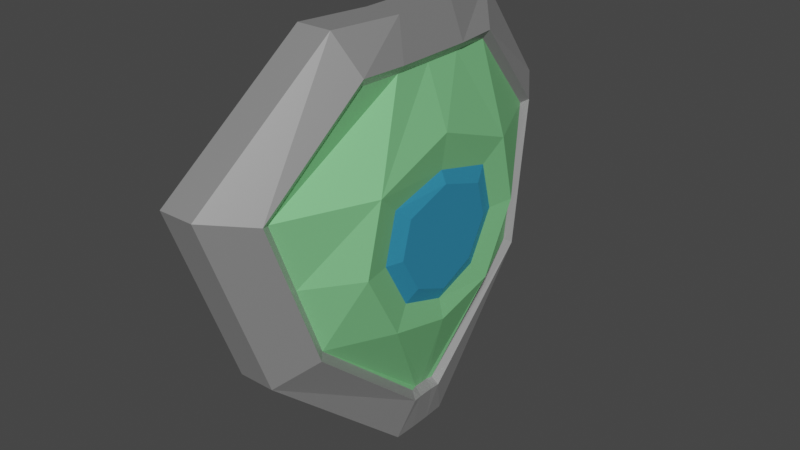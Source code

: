 # Source: Shield.blend  (saved by Blender 2.80.75; exported with 4.5.12 LTS)
import bpy
from mathutils import Matrix  # noqa: F401  (used for matrix-valued properties, if any)

bpy.ops.wm.read_factory_settings(use_empty=True)
scene = bpy.context.scene
scene.name = 'Scene'

# ---- collections
col_collection = bpy.data.collections.new('Collection'); scene.collection.children.link(col_collection)

# ---- materials (node trees are filled in below, after node groups)
mat_edge = bpy.data.materials.new('Edge')
mat_edge.use_transparent_shadow = False
mat_inner = bpy.data.materials.new('Inner')
mat_inner.use_transparent_shadow = False
mat_middle = bpy.data.materials.new('Middle')
mat_middle.use_transparent_shadow = False

# ---- material node trees
mat_edge.use_nodes = True; mat_edge.node_tree.nodes.clear()
_N = mat_edge.node_tree.nodes; _L = mat_edge.node_tree.links
n0 = _N.new('ShaderNodeOutputMaterial'); n0.name = 'Material Output'; n0.location = (300, 300)
n1 = _N.new('ShaderNodeBsdfPrincipled'); n1.name = 'Principled BSDF'; n1.location = (10, 300)
n1.distribution = 'GGX'
n1.subsurface_method = 'BURLEY'
n1.inputs[0].default_value = (0.5926, 0.5926, 0.5926, 1.0)
n1.inputs[1].default_value = 0.7583
n1.inputs[3].default_value = 1.45
n1.inputs[27].default_value = (0.0, 0.0, 0.0, 1.0)
n1.inputs[28].default_value = 1.0
_L.new(n1.outputs[0], n0.inputs[0])
n0.is_active_output = True
mat_inner.use_nodes = True; mat_inner.node_tree.nodes.clear()
_N = mat_inner.node_tree.nodes; _L = mat_inner.node_tree.links
n0 = _N.new('ShaderNodeOutputMaterial'); n0.name = 'Material Output'; n0.location = (300, 300)
n1 = _N.new('ShaderNodeBsdfPrincipled'); n1.name = 'Principled BSDF'; n1.location = (10, 300)
n1.distribution = 'GGX'
n1.subsurface_method = 'BURLEY'
n1.inputs[0].default_value = (0.285, 0.8, 0.3345, 1.0)
n1.inputs[1].default_value = 0.4083
n1.inputs[3].default_value = 1.45
n1.inputs[27].default_value = (0.0, 0.0, 0.0, 1.0)
n1.inputs[28].default_value = 1.0
_L.new(n1.outputs[0], n0.inputs[0])
n0.is_active_output = True
mat_middle.use_nodes = True; mat_middle.node_tree.nodes.clear()
_N = mat_middle.node_tree.nodes; _L = mat_middle.node_tree.links
n0 = _N.new('ShaderNodeOutputMaterial'); n0.name = 'Material Output'; n0.location = (300, 300)
n1 = _N.new('ShaderNodeBsdfPrincipled'); n1.name = 'Principled BSDF'; n1.location = (10, 300)
n1.distribution = 'GGX'
n1.subsurface_method = 'BURLEY'
n1.inputs[0].default_value = (0.0797, 0.5918, 1.0, 1.0)
n1.inputs[1].default_value = 0.7
n1.inputs[3].default_value = 1.45
n1.inputs[27].default_value = (0.0, 0.0, 0.0, 1.0)
n1.inputs[28].default_value = 1.0
_L.new(n1.outputs[0], n0.inputs[0])
n0.is_active_output = True

# ---- world
world_world = bpy.data.worlds.new('World'); scene.world = world_world
world_world.use_nodes = True; world_world.node_tree.nodes.clear()
_N = world_world.node_tree.nodes; _L = world_world.node_tree.links
n0 = _N.new('ShaderNodeOutputWorld'); n0.name = 'World Output'; n0.location = (300, 300)
n1 = _N.new('ShaderNodeBackground'); n1.name = 'Background'; n1.location = (10, 300)
n1.inputs[0].default_value = (0.05088, 0.05088, 0.05088, 1.0)
_L.new(n1.outputs[0], n0.inputs[0])
n0.is_active_output = True
world_world.color = (0.05088, 0.05088, 0.05088)
world_world.use_sun_shadow = False
world_world.sun_shadow_jitter_overblur = 0.0

# ---- meshes
me_plane = bpy.data.meshes.new('Plane')
me_plane.from_pydata([(0.1304, -0.3596, 0.06906), (0.3869, -0.06714, 0.1103), (0.1304, 0.3596, 0.06906), (0.3869, 0.06714, 0.1103), (-0.223, -0.468, 0.02801), (-0.223, 0.468, 0.02801), (-0.4832, -0.207, 0.08953), (-0.4832, 0.207, 0.08953), (0.08455, -0.2886, 0.1233), (0.2888, -0.03053, 0.1175), (0.2888, 0.03053, 0.1175), (0.07492, 0.2744, 0.1121), (-0.1951, 0.3574, 0.08145), (-0.2, -0.376, 0.09025), (-0.385, 0.1669, 0.1175), (-0.385, -0.1669, 0.1175), (0.01714, 0.07714, 0.1669), (0.01714, -0.07714, 0.1669), (0.2886, -0.01719, 0.1143), (0.2886, 0.01719, 0.1143), (-0.1326, 0.09872, 0.1669), (-0.1326, -0.09872, 0.1669), (-0.3849, 0.08153, 0.1226), (-0.3849, -0.08153, 0.1226), (0.3869, -0.02238, 0.1118), (0.3869, 0.02238, 0.1118), (-0.4832, 0.069, 0.1155), (-0.4832, -0.069, 0.1155), (0.08454, -0.1355, 0.1286), (0.08454, -0.2886, 0.04962), (0.2924, -0.03183, 0.07671), (0.2923, 0.01719, 0.07373), (0.2924, 0.03183, 0.07671), (0.07699, 0.2775, 0.06865), (-0.2, -0.1765, 0.1286), (-0.2, -0.376, 0.01483), (-0.1962, 0.3614, 0.03631), (-0.3886, -0.08151, 0.08223), (-0.3887, -0.1683, 0.07577), (-0.3887, 0.1683, 0.07577), (0.1304, -0.3596, -0.006894), (0.3869, -0.06714, 0.0393), (0.3869, 0.02238, 0.04085), (0.3869, 0.06714, 0.0393), (0.1304, 0.3596, -0.006894), (-0.223, 0.468, -0.04738), (-0.223, -0.468, -0.04738), (-0.4833, -0.069, 0.04476), (-0.4833, -0.207, 0.0172), (-0.4833, 0.207, 0.0172), (0.08454, 0.1355, 0.1286), (0.2923, -0.01719, 0.07373), (-0.2, 0.1765, 0.1286), (-0.3886, 0.08151, 0.08223), (0.3869, -0.02238, 0.04085), (-0.4833, 0.069, 0.04476), (0.07492, -0.2744, 0.1121), (0.3057, -0.03654, 0.1298), (0.3057, 0.01716, 0.1281), (0.3057, 0.03654, 0.1298), (0.08455, 0.2886, 0.1233), (-0.2, 0.376, 0.09025), (-0.1951, -0.3574, 0.08145), (-0.402, -0.08142, 0.1361), (-0.402, -0.1734, 0.1285), (-0.402, 0.1734, 0.1285), (0.3057, -0.01716, 0.1281), (-0.402, 0.08142, 0.1361), (0.07699, -0.2775, 0.06865), (0.3056, -0.03654, 0.05996), (0.3056, 0.01716, 0.05823), (0.3056, 0.03654, 0.05996), (0.08454, 0.2886, 0.04962), (-0.2, 0.376, 0.01483), (-0.1962, -0.3614, 0.03631), (-0.402, -0.08142, 0.06656), (-0.402, -0.1734, 0.05758), (-0.402, 0.1734, 0.05758), (0.3056, -0.01716, 0.05823), (-0.402, 0.08142, 0.06656), (0.08455, 0.1355, 0.1666), (0.08455, -0.1355, 0.1666), (-0.2, 0.1765, 0.1666), (-0.2, -0.1765, 0.1666), (0.04234, 0.09896, 0.1562), (0.04234, -0.09896, 0.1562), (-0.1578, 0.1278, 0.1562), (-0.1578, -0.1278, 0.1562), (0.1176, -1.153e-08, 0.1666), (0.3057, 1.441e-09, 0.1281), (-0.265, -1.091e-24, 0.1666), (-0.402, 0.0, 0.1361), (0.3869, 1.441e-09, 0.1118), (-0.4832, 0.0, 0.1155), (0.08454, -1.153e-08, 0.1286), (0.3056, 1.441e-09, 0.05823), (-0.2, 0.0, 0.1286), (-0.402, 0.0, 0.06656), (0.3869, 1.441e-09, 0.04085), (-0.4833, 0.0, 0.04476), (0.2886, 0.0, 0.1143), (-0.3849, 0.0, 0.1226), (0.2923, 0.0, 0.07373), (-0.3886, 0.0, 0.08223), (0.07539, 5.54e-25, 0.1562), (-0.1905, -5.493e-25, 0.1562), (0.05019, -5.766e-09, 0.1669), (-0.1653, -5.493e-25, 0.1669), (-0.05771, 0.3323, 0.1068), (-0.05771, -0.3323, 0.1068), (-0.04625, 0.4138, 0.04853), (-0.04625, -0.4138, 0.04853), (-0.05771, -0.2126, 0.1666), (-0.05771, 0.2126, 0.1666), (-0.05773, 0.3323, 0.03223), (-0.05773, -0.3323, 0.03223), (-0.04627, 0.4138, -0.02714), (-0.04627, -0.4138, -0.02714), (-0.05773, -0.156, 0.1286), (-0.05773, 0.156, 0.1286), (-0.06011, 0.3159, 0.09675), (-0.06011, -0.3159, 0.09675), (-0.05961, 0.3195, 0.05248), (-0.05961, -0.3195, 0.05248), (-0.05771, -0.1545, 0.1562), (-0.05771, 0.1545, 0.1562), (-0.05771, -0.1198, 0.1669), (-0.05771, 0.1198, 0.1669), (-0.05773, -5.766e-09, 0.1286), (-0.05758, -2.883e-09, 0.1669)], [], [(80, 11, 10, 19), (113, 82, 12, 120), (82, 22, 14, 12), (57, 1, 0, 8), (66, 24, 1, 57), (60, 2, 3, 59), (108, 110, 2, 60), (109, 111, 4, 13), (67, 26, 7, 65), (65, 7, 5, 61), (13, 4, 6, 64), (64, 6, 27, 63), (91, 93, 26, 67), (59, 3, 25, 58), (89, 92, 24, 66), (62, 15, 23, 83), (90, 101, 22, 82), (121, 62, 83, 112), (129, 107, 20, 127), (56, 81, 18, 9), (88, 80, 19, 100), (50, 31, 32, 33), (119, 122, 36, 52), (52, 36, 39, 53), (69, 29, 40, 41), (78, 69, 41, 54), (72, 71, 43, 44), (114, 72, 44, 116), (115, 35, 46, 117), (79, 77, 49, 55), (77, 73, 45, 49), (35, 76, 48, 46), (76, 75, 47, 48), (97, 79, 55, 99), (71, 70, 42, 43), (95, 78, 54, 98), (74, 34, 37, 38), (96, 52, 53, 103), (123, 118, 34, 74), (128, 119, 52, 96), (68, 30, 51, 28), (94, 102, 31, 50), (111, 0, 40, 117), (25, 3, 43, 42), (92, 25, 42, 98), (27, 6, 48, 47), (3, 2, 44, 43), (7, 26, 55, 49), (5, 7, 49, 45), (110, 5, 45, 116), (93, 27, 47, 99), (0, 1, 41, 40), (6, 4, 46, 48), (1, 24, 54, 41), (56, 9, 57, 8), (19, 10, 59, 58), (10, 11, 60, 59), (120, 12, 61, 108), (121, 56, 8, 109), (23, 15, 64, 63), (12, 14, 65, 61), (15, 62, 13, 64), (9, 18, 66, 57), (100, 19, 58, 89), (14, 22, 67, 65), (101, 23, 63, 91), (30, 68, 29, 69), (32, 31, 70, 71), (33, 32, 71, 72), (122, 33, 72, 114), (123, 74, 35, 115), (38, 37, 75, 76), (39, 36, 73, 77), (74, 38, 76, 35), (51, 30, 69, 78), (102, 51, 78, 95), (53, 39, 77, 79), (103, 53, 79, 97), (104, 84, 80, 88), (105, 87, 83, 90), (124, 85, 81, 112), (125, 86, 82, 113), (106, 16, 84, 104), (107, 21, 87, 105), (126, 17, 85, 124), (127, 20, 86, 125), (20, 107, 105, 86), (17, 106, 104, 85), (86, 105, 90, 82), (85, 104, 88, 81), (37, 103, 97, 75), (31, 102, 95, 70), (22, 101, 91, 67), (18, 100, 89, 66), (26, 93, 99, 55), (24, 92, 98, 54), (28, 51, 102, 94), (118, 128, 96, 34), (34, 96, 103, 37), (70, 95, 98, 42), (75, 97, 99, 47), (81, 88, 100, 18), (126, 21, 107, 129), (83, 23, 101, 90), (58, 25, 92, 89), (63, 27, 93, 91), (17, 126, 129, 106), (28, 94, 128, 118), (16, 127, 125, 84), (21, 126, 124, 87), (84, 125, 113, 80), (87, 124, 112, 83), (68, 123, 115, 29), (36, 122, 114, 73), (62, 121, 109, 13), (11, 120, 108, 60), (2, 110, 116, 44), (4, 111, 117, 46), (94, 50, 119, 128), (68, 28, 118, 123), (29, 115, 117, 40), (73, 114, 116, 45), (50, 33, 122, 119), (106, 129, 127, 16), (56, 121, 112, 81), (8, 0, 111, 109), (61, 5, 110, 108), (80, 113, 120, 11)])
me_plane.polygons.foreach_set('material_index', [1, 1, 1, 0, 0, 0, 0, 0, 0, 0, 0, 0, 0, 0, 0, 1, 1, 1, 2, 1, 1, 1, 1, 1, 0, 0, 0, 0, 0, 0, 0, 0, 0, 0, 0, 0, 1, 1, 1, 2, 1, 1, 0, 0, 0, 0, 0, 0, 0, 0, 0, 0, 0, 0, 0, 0, 0, 0, 0, 0, 0, 0, 0, 0, 0, 0, 0, 0, 0, 0, 0, 0, 0, 0, 0, 0, 0, 0, 1, 1, 1, 1, 2, 2, 2, 2, 2, 2, 1, 1, 0, 0, 0, 0, 0, 0, 1, 2, 1, 0, 0, 1, 2, 1, 0, 0, 2, 2, 2, 2, 1, 1, 0, 0, 0, 0, 0, 0, 2, 1, 0, 0, 1, 2, 1, 0, 0, 1])
_uv = me_plane.uv_layers.new(name='UVMap')
_uv.uv.foreach_set('vector', [0.7725, 0.6301, 0.7725, 0.8617, 0.9159, 0.5723, 0.9159, 0.5398, 0.7725, 0.629, 0.7725, 0.6279, 0.7725, 0.8554, 0.7725, 0.8586, 0.7725, 0.6279, 0.7725, 0.6035, 0.7725, 0.7887, 0.7725, 0.8554, 0.9279, 0.3484, 1.0, 0.0, 0.7725, 0.0, 0.7725, 0.1098, 0.9279, 0.4495, 1.0, 0.3333, 1.0, 0.0, 0.9279, 0.3484, 0.7725, 0.8902, 0.7725, 1.0, 1.0, 1.0, 0.9279, 0.6516, 0.7725, 0.887, 0.7725, 1.0, 0.7725, 1.0, 0.7725, 0.8902, 0.7725, 0.113, 0.7725, 0.0, 0.7725, 0.0, 0.7725, 0.1162, 0.7725, 0.6102, 0.7725, 0.6667, 0.7725, 1.0, 0.7725, 0.8305, 0.7725, 0.8305, 0.7725, 1.0, 0.7725, 1.0, 0.7725, 0.8838, 0.7725, 0.1162, 0.7725, 0.0, 0.7725, 0.0, 0.7725, 0.1695, 0.7725, 0.1695, 0.7725, 0.0, 0.7725, 0.3333, 0.7725, 0.3898, 0.7725, 0.5, 0.7725, 0.5, 0.7725, 0.6667, 0.7725, 0.6102, 0.9279, 0.6516, 1.0, 1.0, 1.0, 0.6667, 0.9279, 0.5505, 0.9279, 0.5, 1.0, 0.5, 1.0, 0.3333, 0.9279, 0.4495, 0.7725, 0.1446, 0.7725, 0.2113, 0.7725, 0.3965, 0.7725, 0.3721, 0.7725, 0.5, 0.7725, 0.5, 0.7725, 0.6035, 0.7725, 0.6279, 0.7725, 0.1414, 0.7725, 0.1446, 0.7725, 0.3721, 0.7725, 0.371, 0.7725, 0.5, 0.7725, 0.5, 0.7725, 0.5752, 0.7725, 0.5726, 0.7725, 0.1383, 0.7725, 0.3699, 0.9159, 0.4602, 0.9159, 0.4277, 0.7725, 0.5, 0.7725, 0.6301, 0.9159, 0.5398, 0.9159, 0.5, 0.7725, 0.6301, 0.9185, 0.5418, 0.9185, 0.5868, 0.7725, 0.8678, 0.7725, 0.629, 0.7725, 0.8647, 0.7725, 0.8616, 0.7725, 0.6279, 0.7725, 0.6279, 0.7725, 0.8616, 0.7725, 0.7975, 0.7725, 0.6049, 0.9279, 0.3484, 0.7725, 0.1098, 0.7725, 0.0, 1.0, 0.0, 0.9279, 0.4495, 0.9279, 0.3484, 1.0, 0.0, 1.0, 0.3333, 0.7725, 0.8902, 0.9279, 0.6516, 1.0, 1.0, 0.7725, 1.0, 0.7725, 0.887, 0.7725, 0.8902, 0.7725, 1.0, 0.7725, 1.0, 0.7725, 0.113, 0.7725, 0.1162, 0.7725, 0.0, 0.7725, 0.0, 0.7725, 0.6102, 0.7725, 0.8305, 0.7725, 1.0, 0.7725, 0.6667, 0.7725, 0.8305, 0.7725, 0.8838, 0.7725, 1.0, 0.7725, 1.0, 0.7725, 0.1162, 0.7725, 0.1695, 0.7725, 0.0, 0.7725, 0.0, 0.7725, 0.1695, 0.7725, 0.3898, 0.7725, 0.3333, 0.7725, 0.0, 0.7725, 0.5, 0.7725, 0.6102, 0.7725, 0.6667, 0.7725, 0.5, 0.9279, 0.6516, 0.9279, 0.5505, 1.0, 0.6667, 1.0, 1.0, 0.9279, 0.5, 0.9279, 0.4495, 1.0, 0.3333, 1.0, 0.5, 0.7725, 0.1384, 0.7725, 0.3721, 0.7725, 0.3951, 0.7725, 0.2025, 0.7725, 0.5, 0.7725, 0.6279, 0.7725, 0.6049, 0.7725, 0.5, 0.7725, 0.1353, 0.7725, 0.371, 0.7725, 0.3721, 0.7725, 0.1384, 0.7725, 0.5, 0.7725, 0.629, 0.7725, 0.6279, 0.7725, 0.5, 0.7725, 0.1322, 0.9185, 0.4132, 0.9185, 0.4582, 0.7725, 0.3699, 0.7725, 0.5, 0.9185, 0.5, 0.9185, 0.5418, 0.7725, 0.6301, 0.7725, 0.0, 0.7725, 0.0, 0.7725, 0.0, 0.7725, 0.0, 1.0, 0.6667, 1.0, 1.0, 1.0, 1.0, 1.0, 0.6667, 1.0, 0.5, 1.0, 0.6667, 1.0, 0.6667, 1.0, 0.5, 0.7725, 0.3333, 0.7725, 0.0, 0.7725, 0.0, 0.7725, 0.3333, 1.0, 1.0, 0.7725, 1.0, 0.7725, 1.0, 1.0, 1.0, 0.7725, 1.0, 0.7725, 0.6667, 0.7725, 0.6667, 0.7725, 1.0, 0.7725, 1.0, 0.7725, 1.0, 0.7725, 1.0, 0.7725, 1.0, 0.7725, 1.0, 0.7725, 1.0, 0.7725, 1.0, 0.7725, 1.0, 0.7725, 0.5, 0.7725, 0.3333, 0.7725, 0.3333, 0.7725, 0.5, 0.7725, 0.0, 1.0, 0.0, 1.0, 0.0, 0.7725, 0.0, 0.7725, 0.0, 0.7725, 0.0, 0.7725, 0.0, 0.7725, 0.0, 1.0, 0.0, 1.0, 0.3333, 1.0, 0.3333, 1.0, 0.0, 0.7725, 0.1383, 0.9159, 0.4277, 0.9279, 0.3484, 0.7725, 0.1098, 0.9159, 0.5398, 0.9159, 0.5723, 0.9279, 0.6516, 0.9279, 0.5505, 0.9159, 0.5723, 0.7725, 0.8617, 0.7725, 0.8902, 0.9279, 0.6516, 0.7725, 0.8586, 0.7725, 0.8554, 0.7725, 0.8838, 0.7725, 0.887, 0.7725, 0.1414, 0.7725, 0.1383, 0.7725, 0.1098, 0.7725, 0.113, 0.7725, 0.3965, 0.7725, 0.2113, 0.7725, 0.1695, 0.7725, 0.3898, 0.7725, 0.8554, 0.7725, 0.7887, 0.7725, 0.8305, 0.7725, 0.8838, 0.7725, 0.2113, 0.7725, 0.1446, 0.7725, 0.1162, 0.7725, 0.1695, 0.9159, 0.4277, 0.9159, 0.4602, 0.9279, 0.4495, 0.9279, 0.3484, 0.9159, 0.5, 0.9159, 0.5398, 0.9279, 0.5505, 0.9279, 0.5, 0.7725, 0.7887, 0.7725, 0.6035, 0.7725, 0.6102, 0.7725, 0.8305, 0.7725, 0.5, 0.7725, 0.3965, 0.7725, 0.3898, 0.7725, 0.5, 0.9185, 0.4132, 0.7725, 0.1322, 0.7725, 0.1098, 0.9279, 0.3484, 0.9185, 0.5868, 0.9185, 0.5418, 0.9279, 0.5505, 0.9279, 0.6516, 0.7725, 0.8678, 0.9185, 0.5868, 0.9279, 0.6516, 0.7725, 0.8902, 0.7725, 0.8647, 0.7725, 0.8678, 0.7725, 0.8902, 0.7725, 0.887, 0.7725, 0.1353, 0.7725, 0.1384, 0.7725, 0.1162, 0.7725, 0.113, 0.7725, 0.2025, 0.7725, 0.3951, 0.7725, 0.3898, 0.7725, 0.1695, 0.7725, 0.7975, 0.7725, 0.8616, 0.7725, 0.8838, 0.7725, 0.8305, 0.7725, 0.1384, 0.7725, 0.2025, 0.7725, 0.1695, 0.7725, 0.1162, 0.9185, 0.4582, 0.9185, 0.4132, 0.9279, 0.3484, 0.9279, 0.4495, 0.9185, 0.5, 0.9185, 0.4582, 0.9279, 0.4495, 0.9279, 0.5, 0.7725, 0.6049, 0.7725, 0.7975, 0.7725, 0.8305, 0.7725, 0.6102, 0.7725, 0.5, 0.7725, 0.6049, 0.7725, 0.6102, 0.7725, 0.5, 0.7725, 0.5, 0.7725, 0.5918, 0.7725, 0.6301, 0.7725, 0.5, 0.7725, 0.5, 0.7725, 0.4045, 0.7725, 0.3721, 0.7725, 0.5, 0.7725, 0.4063, 0.7725, 0.4082, 0.7725, 0.3699, 0.7725, 0.371, 0.7725, 0.5937, 0.7725, 0.5955, 0.7725, 0.6279, 0.7725, 0.629, 0.7725, 0.5, 0.7725, 0.57, 0.7725, 0.5918, 0.7725, 0.5, 0.7725, 0.5, 0.7725, 0.4248, 0.7725, 0.4045, 0.7725, 0.5, 0.7725, 0.4274, 0.7725, 0.43, 0.7725, 0.4082, 0.7725, 0.4063, 0.7725, 0.5726, 0.7725, 0.5752, 0.7725, 0.5955, 0.7725, 0.5937, 0.7725, 0.5752, 0.7725, 0.5, 0.7725, 0.5, 0.7725, 0.5955, 0.7725, 0.43, 0.7725, 0.5, 0.7725, 0.5, 0.7725, 0.4082, 0.7725, 0.5955, 0.7725, 0.5, 0.7725, 0.5, 0.7725, 0.6279, 0.7725, 0.4082, 0.7725, 0.5, 0.7725, 0.5, 0.7725, 0.3699, 0.7725, 0.3951, 0.7725, 0.5, 0.7725, 0.5, 0.7725, 0.3898, 0.9185, 0.5418, 0.9185, 0.5, 0.9279, 0.5, 0.9279, 0.5505, 0.7725, 0.6035, 0.7725, 0.5, 0.7725, 0.5, 0.7725, 0.6102, 0.9159, 0.4602, 0.9159, 0.5, 0.9279, 0.5, 0.9279, 0.4495, 0.7725, 0.6667, 0.7725, 0.5, 0.7725, 0.5, 0.7725, 0.6667, 1.0, 0.3333, 1.0, 0.5, 1.0, 0.5, 1.0, 0.3333, 0.7725, 0.3699, 0.9185, 0.4582, 0.9185, 0.5, 0.7725, 0.5, 0.7725, 0.371, 0.7725, 0.5, 0.7725, 0.5, 0.7725, 0.3721, 0.7725, 0.3721, 0.7725, 0.5, 0.7725, 0.5, 0.7725, 0.3951, 0.9279, 0.5505, 0.9279, 0.5, 1.0, 0.5, 1.0, 0.6667, 0.7725, 0.3898, 0.7725, 0.5, 0.7725, 0.5, 0.7725, 0.3333, 0.7725, 0.3699, 0.7725, 0.5, 0.9159, 0.5, 0.9159, 0.4602, 0.7725, 0.4274, 0.7725, 0.4248, 0.7725, 0.5, 0.7725, 0.5, 0.7725, 0.3721, 0.7725, 0.3965, 0.7725, 0.5, 0.7725, 0.5, 0.9279, 0.5505, 1.0, 0.6667, 1.0, 0.5, 0.9279, 0.5, 0.7725, 0.3898, 0.7725, 0.3333, 0.7725, 0.5, 0.7725, 0.5, 0.7725, 0.43, 0.7725, 0.4274, 0.7725, 0.5, 0.7725, 0.5, 0.7725, 0.3699, 0.7725, 0.5, 0.7725, 0.5, 0.7725, 0.371, 0.7725, 0.57, 0.7725, 0.5726, 0.7725, 0.5937, 0.7725, 0.5918, 0.7725, 0.4248, 0.7725, 0.4274, 0.7725, 0.4063, 0.7725, 0.4045, 0.7725, 0.5918, 0.7725, 0.5937, 0.7725, 0.629, 0.7725, 0.6301, 0.7725, 0.4045, 0.7725, 0.4063, 0.7725, 0.371, 0.7725, 0.3721, 0.7725, 0.1322, 0.7725, 0.1353, 0.7725, 0.113, 0.7725, 0.1098, 0.7725, 0.8616, 0.7725, 0.8647, 0.7725, 0.887, 0.7725, 0.8838, 0.7725, 0.1446, 0.7725, 0.1414, 0.7725, 0.113, 0.7725, 0.1162, 0.7725, 0.8617, 0.7725, 0.8586, 0.7725, 0.887, 0.7725, 0.8902, 0.7725, 1.0, 0.7725, 1.0, 0.7725, 1.0, 0.7725, 1.0, 0.7725, 0.0, 0.7725, 0.0, 0.7725, 0.0, 0.7725, 0.0, 0.7725, 0.5, 0.7725, 0.6301, 0.7725, 0.629, 0.7725, 0.5, 0.7725, 0.1322, 0.7725, 0.3699, 0.7725, 0.371, 0.7725, 0.1353, 0.7725, 0.1098, 0.7725, 0.113, 0.7725, 0.0, 0.7725, 0.0, 0.7725, 0.8838, 0.7725, 0.887, 0.7725, 1.0, 0.7725, 1.0, 0.7725, 0.6301, 0.7725, 0.8678, 0.7725, 0.8647, 0.7725, 0.629, 0.7725, 0.5, 0.7725, 0.5, 0.7725, 0.5726, 0.7725, 0.57, 0.7725, 0.1383, 0.7725, 0.1414, 0.7725, 0.371, 0.7725, 0.3699, 0.7725, 0.1098, 0.7725, 0.0, 0.7725, 0.0, 0.7725, 0.113, 0.7725, 0.8838, 0.7725, 1.0, 0.7725, 1.0, 0.7725, 0.887, 0.7725, 0.6301, 0.7725, 0.629, 0.7725, 0.8586, 0.7725, 0.8617])
me_plane.materials.append(mat_edge)
me_plane.materials.append(mat_inner)
me_plane.materials.append(mat_middle)
me_plane.use_remesh_preserve_volume = False
me_plane.use_remesh_preserve_attributes = False
me_plane.use_mirror_vertex_groups = False
me_plane.update()

# ---- objects
ob_plane = bpy.data.objects.new('Plane', me_plane)

# ---- transforms, parenting, visibility, modifiers, constraints
ob_plane.location = (0.0, 0.0, 0.0)
ob_plane.rotation_euler = (-2.22e-16, 1.571, 0.0)
ob_plane.lineart.crease_threshold = 0.0

# ---- collection membership
col_collection.objects.link(ob_plane)

# ---- scene / render settings (as saved in the file)
scene.frame_start = 1; scene.frame_end = 250; scene.frame_set(1)
scene.render.engine = 'BLENDER_EEVEE_NEXT'
scene.cycles.use_denoising = False
scene.cycles.samples = 128
scene.cycles.sampling_pattern = 'TABULATED_SOBOL'
scene.cycles.use_adaptive_sampling = False
scene.cycles.use_light_tree = False
scene.view_settings.view_transform = 'Filmic'
bpy.context.view_layer.update()

# ---- added for rendering (the .blend has no active camera and no usable light): camera, sun
cam_auto = bpy.data.cameras.new('AutoCamera')
cam_auto.lens = 50.0
cam_auto.sensor_width = 36.0
cam_auto.clip_end = 1000.0
ob_auto_camera = bpy.data.objects.new('AutoCamera', cam_auto)
scene.collection.objects.link(ob_auto_camera)
ob_auto_camera.location = (1.25876, -1.43881, 1.00737)
ob_auto_camera.rotation_euler = (1.09748, -7.21219e-08, 0.694738)
scene.camera = ob_auto_camera
light_auto_sun = bpy.data.lights.new('AutoSun', 'SUN')
light_auto_sun.energy = 3.0
light_auto_sun.angle = 0.0523599
ob_auto_sun = bpy.data.objects.new('AutoSun', light_auto_sun)
scene.collection.objects.link(ob_auto_sun)
ob_auto_sun.rotation_euler = (0.872665, 0.174533, 0.523599)
bpy.context.view_layer.update()
